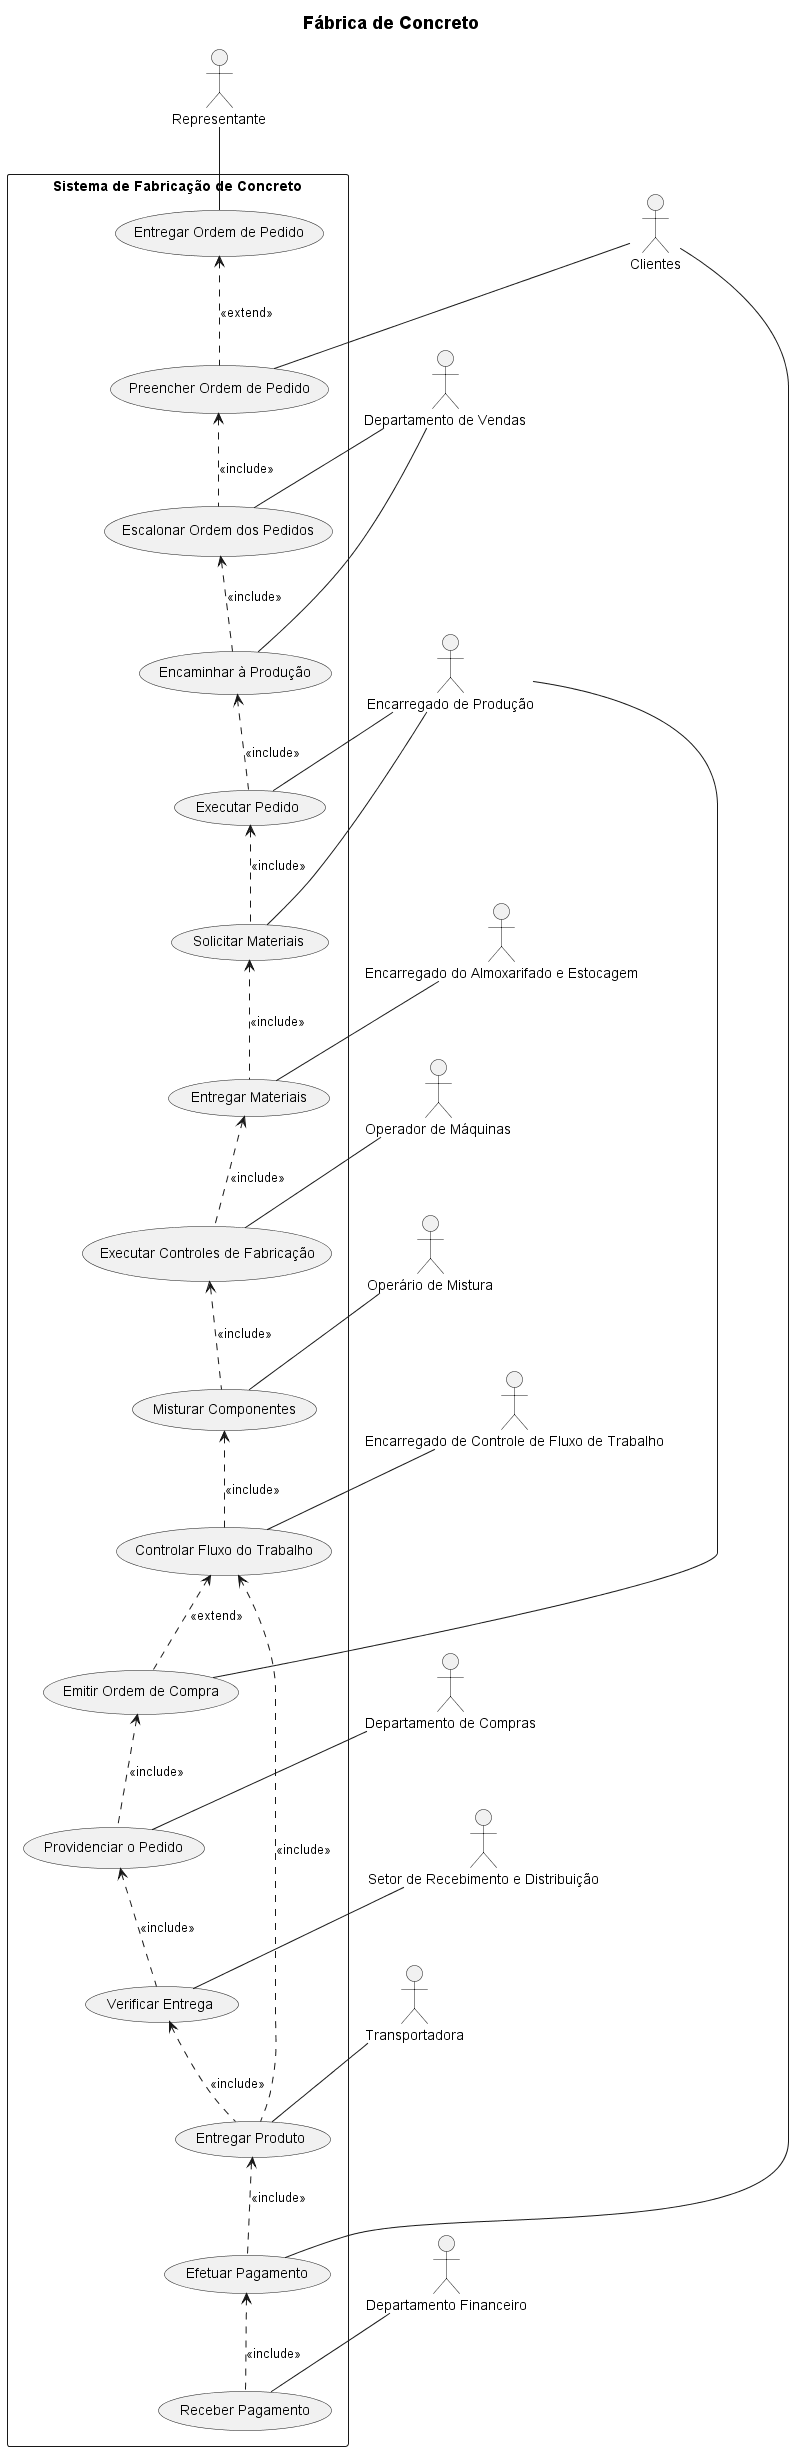

The diagram above was rendered by PlantUML. Its source (embedded in the PNG):
@startuml

top to bottom direction

title = Fábrica de Concreto

actor "Clientes" as cl
actor "Representante" as rep
actor "Transportadora" as trans
actor "Departamento de Vendas" as dv
actor "Encarregado de Produção" as ep
actor "Operador de Máquinas" as oma
actor "Operário de Mistura" as omi
actor "Encarregado de Controle de Fluxo de Trabalho" as ea
actor "Encarregado do Almoxarifado e Estocagem" as eae
actor "Setor de Recebimento e Distribuição" as rd
actor "Departamento Financeiro" as df
actor "Departamento de Compras" as dc

rectangle "Sistema de Fabricação de Concreto" {
  usecase "Entregar Ordem de Pedido" as UC1
  usecase "Preencher Ordem de Pedido" as UC2
  usecase "Escalonar Ordem dos Pedidos" as UC3
  usecase "Encaminhar à Produção" as UC4
  usecase "Executar Pedido" as UC5
  usecase "Solicitar Materiais" as UC6
  usecase "Entregar Materiais" as UC7
  usecase "Executar Controles de Fabricação" as UC8
  usecase "Misturar Componentes" as UC9
  usecase "Controlar Fluxo do Trabalho" as UC10
  usecase "Emitir Ordem de Compra" as UC11
  usecase "Providenciar o Pedido" as UC12
  usecase "Verificar Entrega" as UC13
  usecase "Entregar Produto" as UC14
  usecase "Efetuar Pagamento" as UC15
  usecase "Receber Pagamento" as UC16  
}

rep -- UC1
cl -- UC2
dv -- UC3
dv -- UC4
ep -- UC5
ep -- UC6
eae -- UC7
oma -- UC8
omi -- UC9
ea -- UC10
ep -- UC11
dc -- UC12
rd -- UC13
trans -- UC14
cl -- UC15
df -- UC16

UC1 <.- UC2 : <<extend>>
UC2 <.- UC3 : <<include>>
UC3 <.- UC4 : <<include>>
UC4 <.- UC5 : <<include>>
UC5 <.- UC6 : <<include>>
UC6 <.- UC7 : <<include>>
UC7 <.- UC8 : <<include>>
UC8 <.- UC9 : <<include>>
UC9 <.- UC10 : <<include>>
UC10 <.- UC11 : <<extend>>
UC11 <.- UC12 : <<include>>
UC12 <.- UC13 : <<include>>
UC13 <.- UC14 : <<include>>
UC10 <.- UC14 : <<include>>
UC14 <.- UC15 : <<include>>
UC15 <.- UC16 : <<include>>

@enduml